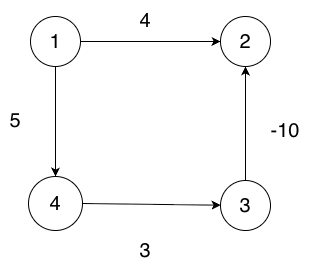

The diagram above was exported from draw.io. Its source (the exported page's mxGraphModel, read from the mxfile embedded in the PNG):
<mxGraphModel dx="976" dy="565" grid="1" gridSize="10" guides="1" tooltips="1" connect="1" arrows="1" fold="1" page="1" pageScale="1" pageWidth="827" pageHeight="1169" math="0" shadow="0">
  <root>
    <mxCell id="0" />
    <mxCell id="1" parent="0" />
    <mxCell id="DePy2Q2ZPgttYAn2OyDl-39" edge="1" parent="1" source="DePy2Q2ZPgttYAn2OyDl-2" style="rounded=0;orthogonalLoop=1;jettySize=auto;html=1;exitX=1;exitY=0.5;exitDx=0;exitDy=0;entryX=0;entryY=0.5;entryDx=0;entryDy=0;" target="DePy2Q2ZPgttYAn2OyDl-3">
      <mxGeometry relative="1" as="geometry" />
    </mxCell>
    <mxCell id="DePy2Q2ZPgttYAn2OyDl-43" edge="1" parent="1" source="DePy2Q2ZPgttYAn2OyDl-2" style="rounded=0;orthogonalLoop=1;jettySize=auto;html=1;exitX=0.5;exitY=1;exitDx=0;exitDy=0;entryX=0.5;entryY=0;entryDx=0;entryDy=0;" target="DePy2Q2ZPgttYAn2OyDl-7">
      <mxGeometry relative="1" as="geometry" />
    </mxCell>
    <mxCell id="DePy2Q2ZPgttYAn2OyDl-2" parent="1" style="ellipse;whiteSpace=wrap;html=1;aspect=fixed;rounded=0;strokeColor=default;align=center;verticalAlign=middle;fontFamily=Helvetica;fontSize=11;fontColor=default;labelBackgroundColor=default;fillColor=default;" value="&lt;span style=&quot;font-size: 20px;&quot;&gt;1&lt;/span&gt;" vertex="1">
      <mxGeometry height="50" width="50" x="270" y="146" as="geometry" />
    </mxCell>
    <mxCell id="DePy2Q2ZPgttYAn2OyDl-3" parent="1" style="ellipse;whiteSpace=wrap;html=1;aspect=fixed;strokeColor=default;align=center;verticalAlign=middle;fontFamily=Helvetica;fontSize=11;fontColor=default;fillColor=default;rounded=0;labelBackgroundColor=default;" value="&lt;span style=&quot;font-size: 20px;&quot;&gt;2&lt;/span&gt;" vertex="1">
      <mxGeometry height="50" width="50" x="460" y="146" as="geometry" />
    </mxCell>
    <mxCell id="DePy2Q2ZPgttYAn2OyDl-41" edge="1" parent="1" source="DePy2Q2ZPgttYAn2OyDl-6" style="edgeStyle=orthogonalEdgeStyle;rounded=0;orthogonalLoop=1;jettySize=auto;html=1;exitX=0.5;exitY=0;exitDx=0;exitDy=0;entryX=0.5;entryY=1;entryDx=0;entryDy=0;" target="DePy2Q2ZPgttYAn2OyDl-3">
      <mxGeometry relative="1" as="geometry" />
    </mxCell>
    <mxCell id="DePy2Q2ZPgttYAn2OyDl-6" parent="1" style="ellipse;whiteSpace=wrap;html=1;aspect=fixed;rounded=0;strokeColor=default;align=center;verticalAlign=middle;fontFamily=Helvetica;fontSize=11;fontColor=default;labelBackgroundColor=default;fillColor=default;" value="&lt;span style=&quot;font-size: 20px;&quot;&gt;3&lt;/span&gt;" vertex="1">
      <mxGeometry height="50" width="50" x="460" y="310" as="geometry" />
    </mxCell>
    <mxCell id="DePy2Q2ZPgttYAn2OyDl-42" edge="1" parent="1" source="DePy2Q2ZPgttYAn2OyDl-7" style="rounded=0;orthogonalLoop=1;jettySize=auto;html=1;exitX=1;exitY=0.5;exitDx=0;exitDy=0;" target="DePy2Q2ZPgttYAn2OyDl-6">
      <mxGeometry relative="1" as="geometry" />
    </mxCell>
    <mxCell id="DePy2Q2ZPgttYAn2OyDl-7" parent="1" style="ellipse;whiteSpace=wrap;html=1;aspect=fixed;rounded=0;strokeColor=default;align=center;verticalAlign=middle;fontFamily=Helvetica;fontSize=11;fontColor=default;labelBackgroundColor=default;fillColor=default;" value="&lt;span style=&quot;font-size: 20px;&quot;&gt;4&lt;/span&gt;" vertex="1">
      <mxGeometry height="54" width="54" x="268" y="306" as="geometry" />
    </mxCell>
    <mxCell id="DePy2Q2ZPgttYAn2OyDl-44" parent="1" style="text;html=1;whiteSpace=wrap;strokeColor=none;fillColor=none;align=center;verticalAlign=middle;rounded=0;autosize=1;resizable=0;" value="&lt;font style=&quot;font-size: 20px;&quot;&gt;4&lt;/font&gt;" vertex="1">
      <mxGeometry height="40" width="30" x="370" y="130" as="geometry" />
    </mxCell>
    <mxCell id="DePy2Q2ZPgttYAn2OyDl-45" parent="1" style="text;html=1;whiteSpace=wrap;strokeColor=none;fillColor=none;align=center;verticalAlign=middle;rounded=0;autosize=1;resizable=0;" value="&lt;font style=&quot;font-size: 20px;&quot;&gt;-10&lt;/font&gt;" vertex="1">
      <mxGeometry height="40" width="50" x="500" y="240" as="geometry" />
    </mxCell>
    <mxCell id="DePy2Q2ZPgttYAn2OyDl-46" parent="1" style="text;html=1;whiteSpace=wrap;strokeColor=none;fillColor=none;align=center;verticalAlign=middle;rounded=0;autosize=1;resizable=0;" value="&lt;font style=&quot;font-size: 20px;&quot;&gt;3&lt;/font&gt;" vertex="1">
      <mxGeometry height="40" width="30" x="370" y="360" as="geometry" />
    </mxCell>
    <mxCell id="DePy2Q2ZPgttYAn2OyDl-47" parent="1" style="text;html=1;whiteSpace=wrap;strokeColor=none;fillColor=none;align=center;verticalAlign=middle;rounded=0;autosize=1;resizable=0;" value="&lt;font style=&quot;font-size: 20px;&quot;&gt;5&lt;/font&gt;" vertex="1">
      <mxGeometry height="40" width="30" x="240" y="230" as="geometry" />
    </mxCell>
  </root>
</mxGraphModel>